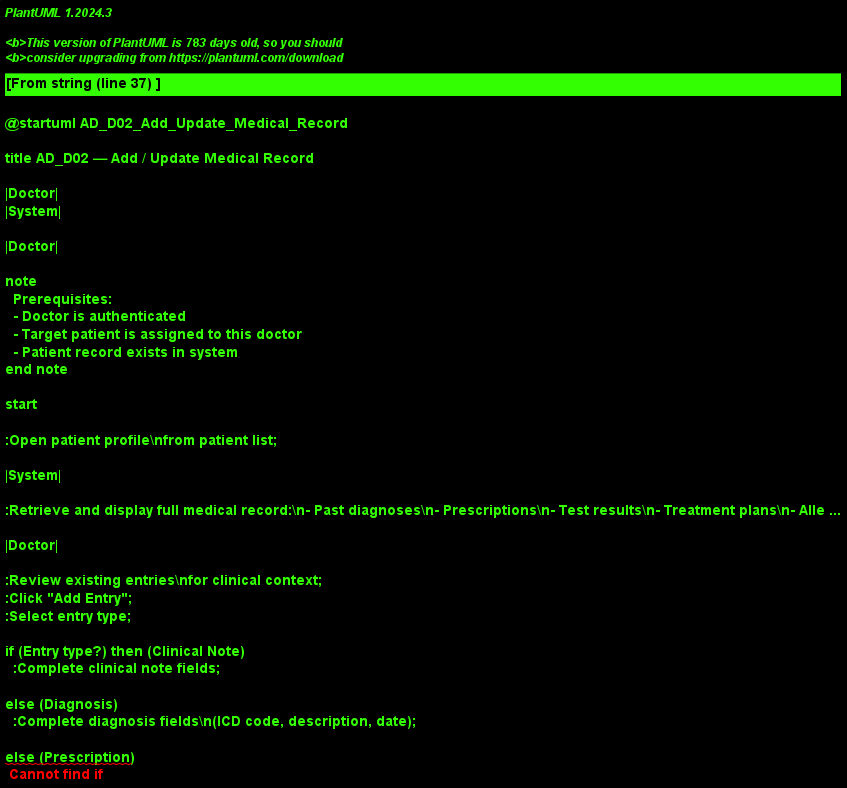

The diagram above was rendered by PlantUML. Its source (embedded in the PNG):
@startuml AD_D02_Add_Update_Medical_Record

title AD_D02 — Add / Update Medical Record

|Doctor|
|System|

|Doctor|

note
  Prerequisites:
  - Doctor is authenticated
  - Target patient is assigned to this doctor
  - Patient record exists in system
end note

start

:Open patient profile\nfrom patient list;

|System|

:Retrieve and display full medical record:\n- Past diagnoses\n- Prescriptions\n- Test results\n- Treatment plans\n- Allergies\n- IVF cycle entries\n(sorted chronologically);

|Doctor|

:Review existing entries\nfor clinical context;
:Click "Add Entry";
:Select entry type;

if (Entry type?) then (Clinical Note)
  :Complete clinical note fields;

else (Diagnosis)
  :Complete diagnosis fields\n(ICD code, description, date);

else (Prescription)
  :Complete prescription fields\n(drug, dose, frequency, duration);

else (Treatment Plan Update)
  :Complete treatment plan\nupdate fields;
endif

|Doctor|

if (Upload supporting file?) then (yes)
  :Attach supporting file\n(scan image, report);

  |System|

  if (File valid?) then (no)
    :Show file validation error;
    |Doctor|
    :Correct and re-attach;
    |System|
  else (yes)
  endif
else (no)
endif

|Doctor|

:Review entry before saving;

|System|

if (All required fields complete?) then (no)
  :Highlight missing fields;\nBlock submission;
  |Doctor|
  :Complete missing fields;
  |System|
else (yes)
endif

:Save entry as immutable record;\nTimestamp + doctor ID;
:Display updated medical record;

|Doctor|

:View saved entry\nin patient record;

stop

@enduml